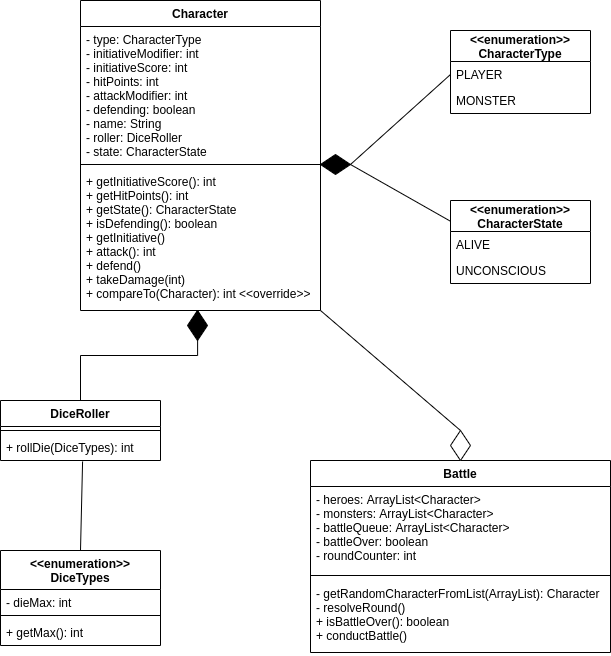

The diagram above was exported from draw.io. Its source (the exported page's mxGraphModel, read from the mxfile embedded in the PNG):
<mxGraphModel dx="1662" dy="809" grid="1" gridSize="10" guides="1" tooltips="1" connect="1" arrows="1" fold="1" page="1" pageScale="1" pageWidth="827" pageHeight="1169" math="0" shadow="0">
  <root>
    <mxCell id="WIyWlLk6GJQsqaUBKTNV-0" />
    <mxCell id="WIyWlLk6GJQsqaUBKTNV-1" parent="WIyWlLk6GJQsqaUBKTNV-0" />
    <mxCell id="QQhD3KU9LaUkx8Ie4RZ0-0" value="Character" style="swimlane;fontStyle=1;align=center;verticalAlign=top;childLayout=stackLayout;horizontal=1;startSize=26;horizontalStack=0;resizeParent=1;resizeParentMax=0;resizeLast=0;collapsible=1;marginBottom=0;" vertex="1" parent="WIyWlLk6GJQsqaUBKTNV-1">
      <mxGeometry x="160" y="90" width="240" height="310" as="geometry" />
    </mxCell>
    <object label="- type: CharacterType&#10;- initiativeModifier: int&#10;- initiativeScore: int&#10;- hitPoints: int&#10;- attackModifier: int&#10;- defending: boolean&#10;- name: String&#10;- roller: DiceRoller&#10;- state: CharacterState" type="" id="QQhD3KU9LaUkx8Ie4RZ0-1">
      <mxCell style="text;strokeColor=none;fillColor=none;align=left;verticalAlign=top;spacingLeft=4;spacingRight=4;overflow=hidden;rotatable=0;points=[[0,0.5],[1,0.5]];portConstraint=eastwest;" vertex="1" parent="QQhD3KU9LaUkx8Ie4RZ0-0">
        <mxGeometry y="26" width="240" height="134" as="geometry" />
      </mxCell>
    </object>
    <mxCell id="QQhD3KU9LaUkx8Ie4RZ0-2" value="" style="line;strokeWidth=1;fillColor=none;align=left;verticalAlign=middle;spacingTop=-1;spacingLeft=3;spacingRight=3;rotatable=0;labelPosition=right;points=[];portConstraint=eastwest;" vertex="1" parent="QQhD3KU9LaUkx8Ie4RZ0-0">
      <mxGeometry y="160" width="240" height="8" as="geometry" />
    </mxCell>
    <mxCell id="QQhD3KU9LaUkx8Ie4RZ0-3" value="+ getInitiativeScore(): int&#10;+ getHitPoints(): int&#10;+ getState(): CharacterState&#10;+ isDefending(): boolean&#10;+ getInitiative()&#10;+ attack(): int&#10;+ defend()&#10;+ takeDamage(int)&#10;+ compareTo(Character): int &lt;&lt;override&gt;&gt;" style="text;strokeColor=none;fillColor=none;align=left;verticalAlign=top;spacingLeft=4;spacingRight=4;overflow=hidden;rotatable=0;points=[[0,0.5],[1,0.5]];portConstraint=eastwest;" vertex="1" parent="QQhD3KU9LaUkx8Ie4RZ0-0">
      <mxGeometry y="168" width="240" height="142" as="geometry" />
    </mxCell>
    <mxCell id="QQhD3KU9LaUkx8Ie4RZ0-8" value="&lt;&lt;enumeration&gt;&gt;&#10;CharacterState" style="swimlane;fontStyle=1;childLayout=stackLayout;horizontal=1;startSize=31;fillColor=none;horizontalStack=0;resizeParent=1;resizeParentMax=0;resizeLast=0;collapsible=1;marginBottom=0;" vertex="1" parent="WIyWlLk6GJQsqaUBKTNV-1">
      <mxGeometry x="530" y="290" width="140" height="83" as="geometry" />
    </mxCell>
    <mxCell id="QQhD3KU9LaUkx8Ie4RZ0-9" value="ALIVE" style="text;strokeColor=none;fillColor=none;align=left;verticalAlign=top;spacingLeft=4;spacingRight=4;overflow=hidden;rotatable=0;points=[[0,0.5],[1,0.5]];portConstraint=eastwest;" vertex="1" parent="QQhD3KU9LaUkx8Ie4RZ0-8">
      <mxGeometry y="31" width="140" height="26" as="geometry" />
    </mxCell>
    <mxCell id="QQhD3KU9LaUkx8Ie4RZ0-10" value="UNCONSCIOUS" style="text;strokeColor=none;fillColor=none;align=left;verticalAlign=top;spacingLeft=4;spacingRight=4;overflow=hidden;rotatable=0;points=[[0,0.5],[1,0.5]];portConstraint=eastwest;" vertex="1" parent="QQhD3KU9LaUkx8Ie4RZ0-8">
      <mxGeometry y="57" width="140" height="26" as="geometry" />
    </mxCell>
    <mxCell id="QQhD3KU9LaUkx8Ie4RZ0-37" style="edgeStyle=orthogonalEdgeStyle;rounded=0;orthogonalLoop=1;jettySize=auto;html=1;exitX=0.5;exitY=0;exitDx=0;exitDy=0;entryX=0.488;entryY=0.993;entryDx=0;entryDy=0;entryPerimeter=0;" edge="1" parent="WIyWlLk6GJQsqaUBKTNV-1" source="QQhD3KU9LaUkx8Ie4RZ0-12" target="QQhD3KU9LaUkx8Ie4RZ0-3">
      <mxGeometry relative="1" as="geometry" />
    </mxCell>
    <mxCell id="QQhD3KU9LaUkx8Ie4RZ0-12" value="DiceRoller" style="swimlane;fontStyle=1;align=center;verticalAlign=top;childLayout=stackLayout;horizontal=1;startSize=26;horizontalStack=0;resizeParent=1;resizeParentMax=0;resizeLast=0;collapsible=1;marginBottom=0;" vertex="1" parent="WIyWlLk6GJQsqaUBKTNV-1">
      <mxGeometry x="80" y="490" width="160" height="60" as="geometry" />
    </mxCell>
    <mxCell id="QQhD3KU9LaUkx8Ie4RZ0-14" value="" style="line;strokeWidth=1;fillColor=none;align=left;verticalAlign=middle;spacingTop=-1;spacingLeft=3;spacingRight=3;rotatable=0;labelPosition=right;points=[];portConstraint=eastwest;" vertex="1" parent="QQhD3KU9LaUkx8Ie4RZ0-12">
      <mxGeometry y="26" width="160" height="8" as="geometry" />
    </mxCell>
    <mxCell id="QQhD3KU9LaUkx8Ie4RZ0-15" value="+ rollDie(DiceTypes): int" style="text;strokeColor=none;fillColor=none;align=left;verticalAlign=top;spacingLeft=4;spacingRight=4;overflow=hidden;rotatable=0;points=[[0,0.5],[1,0.5]];portConstraint=eastwest;" vertex="1" parent="QQhD3KU9LaUkx8Ie4RZ0-12">
      <mxGeometry y="34" width="160" height="26" as="geometry" />
    </mxCell>
    <mxCell id="QQhD3KU9LaUkx8Ie4RZ0-17" value="&lt;&lt;enumeration&gt;&gt;&#10;DiceTypes" style="swimlane;fontStyle=1;align=center;verticalAlign=top;childLayout=stackLayout;horizontal=1;startSize=39;horizontalStack=0;resizeParent=1;resizeParentMax=0;resizeLast=0;collapsible=1;marginBottom=0;rotation=0;" vertex="1" parent="WIyWlLk6GJQsqaUBKTNV-1">
      <mxGeometry x="80" y="640" width="160" height="95" as="geometry">
        <mxRectangle x="80" y="640" width="130" height="30" as="alternateBounds" />
      </mxGeometry>
    </mxCell>
    <mxCell id="QQhD3KU9LaUkx8Ie4RZ0-18" value="- dieMax: int" style="text;strokeColor=none;fillColor=none;align=left;verticalAlign=top;spacingLeft=4;spacingRight=4;overflow=hidden;rotatable=0;points=[[0,0.5],[1,0.5]];portConstraint=eastwest;" vertex="1" parent="QQhD3KU9LaUkx8Ie4RZ0-17">
      <mxGeometry y="39" width="160" height="22" as="geometry" />
    </mxCell>
    <mxCell id="QQhD3KU9LaUkx8Ie4RZ0-19" value="" style="line;strokeWidth=1;fillColor=none;align=left;verticalAlign=middle;spacingTop=-1;spacingLeft=3;spacingRight=3;rotatable=0;labelPosition=right;points=[];portConstraint=eastwest;" vertex="1" parent="QQhD3KU9LaUkx8Ie4RZ0-17">
      <mxGeometry y="61" width="160" height="8" as="geometry" />
    </mxCell>
    <mxCell id="QQhD3KU9LaUkx8Ie4RZ0-20" value="+ getMax(): int" style="text;strokeColor=none;fillColor=none;align=left;verticalAlign=top;spacingLeft=4;spacingRight=4;overflow=hidden;rotatable=0;points=[[0,0.5],[1,0.5]];portConstraint=eastwest;" vertex="1" parent="QQhD3KU9LaUkx8Ie4RZ0-17">
      <mxGeometry y="69" width="160" height="26" as="geometry" />
    </mxCell>
    <mxCell id="QQhD3KU9LaUkx8Ie4RZ0-21" value="Battle" style="swimlane;fontStyle=1;align=center;verticalAlign=top;childLayout=stackLayout;horizontal=1;startSize=26;horizontalStack=0;resizeParent=1;resizeParentMax=0;resizeLast=0;collapsible=1;marginBottom=0;" vertex="1" parent="WIyWlLk6GJQsqaUBKTNV-1">
      <mxGeometry x="390" y="550" width="300" height="192" as="geometry" />
    </mxCell>
    <mxCell id="QQhD3KU9LaUkx8Ie4RZ0-22" value="- heroes: ArrayList&lt;Character&gt;&#10;- monsters: ArrayList&lt;Character&gt;&#10;- battleQueue: ArrayList&lt;Character&gt;&#10;- battleOver: boolean&#10;- roundCounter: int" style="text;strokeColor=none;fillColor=none;align=left;verticalAlign=top;spacingLeft=4;spacingRight=4;overflow=hidden;rotatable=0;points=[[0,0.5],[1,0.5]];portConstraint=eastwest;" vertex="1" parent="QQhD3KU9LaUkx8Ie4RZ0-21">
      <mxGeometry y="26" width="300" height="84" as="geometry" />
    </mxCell>
    <mxCell id="QQhD3KU9LaUkx8Ie4RZ0-23" value="" style="line;strokeWidth=1;fillColor=none;align=left;verticalAlign=middle;spacingTop=-1;spacingLeft=3;spacingRight=3;rotatable=0;labelPosition=right;points=[];portConstraint=eastwest;" vertex="1" parent="QQhD3KU9LaUkx8Ie4RZ0-21">
      <mxGeometry y="110" width="300" height="10" as="geometry" />
    </mxCell>
    <mxCell id="QQhD3KU9LaUkx8Ie4RZ0-24" value="- getRandomCharacterFromList(ArrayList): Character&#10;- resolveRound()&#10;+ isBattleOver(): boolean&#10;+ conductBattle()&#10;" style="text;strokeColor=none;fillColor=none;align=left;verticalAlign=top;spacingLeft=4;spacingRight=4;overflow=hidden;rotatable=0;points=[[0,0.5],[1,0.5]];portConstraint=eastwest;" vertex="1" parent="QQhD3KU9LaUkx8Ie4RZ0-21">
      <mxGeometry y="120" width="300" height="72" as="geometry" />
    </mxCell>
    <mxCell id="QQhD3KU9LaUkx8Ie4RZ0-38" value="" style="rhombus;whiteSpace=wrap;html=1;fillColor=#000000;" vertex="1" parent="WIyWlLk6GJQsqaUBKTNV-1">
      <mxGeometry x="267" y="400" width="20" height="30" as="geometry" />
    </mxCell>
    <mxCell id="QQhD3KU9LaUkx8Ie4RZ0-39" value="&lt;&lt;enumeration&gt;&gt;&#10;CharacterType" style="swimlane;fontStyle=1;childLayout=stackLayout;horizontal=1;startSize=31;fillColor=none;horizontalStack=0;resizeParent=1;resizeParentMax=0;resizeLast=0;collapsible=1;marginBottom=0;" vertex="1" parent="WIyWlLk6GJQsqaUBKTNV-1">
      <mxGeometry x="530" y="120" width="140" height="83" as="geometry" />
    </mxCell>
    <mxCell id="QQhD3KU9LaUkx8Ie4RZ0-40" value="PLAYER" style="text;strokeColor=none;fillColor=none;align=left;verticalAlign=top;spacingLeft=4;spacingRight=4;overflow=hidden;rotatable=0;points=[[0,0.5],[1,0.5]];portConstraint=eastwest;" vertex="1" parent="QQhD3KU9LaUkx8Ie4RZ0-39">
      <mxGeometry y="31" width="140" height="26" as="geometry" />
    </mxCell>
    <mxCell id="QQhD3KU9LaUkx8Ie4RZ0-41" value="MONSTER" style="text;strokeColor=none;fillColor=none;align=left;verticalAlign=top;spacingLeft=4;spacingRight=4;overflow=hidden;rotatable=0;points=[[0,0.5],[1,0.5]];portConstraint=eastwest;" vertex="1" parent="QQhD3KU9LaUkx8Ie4RZ0-39">
      <mxGeometry y="57" width="140" height="26" as="geometry" />
    </mxCell>
    <mxCell id="QQhD3KU9LaUkx8Ie4RZ0-44" value="" style="rhombus;whiteSpace=wrap;html=1;rotation=90;fillColor=#000000;" vertex="1" parent="WIyWlLk6GJQsqaUBKTNV-1">
      <mxGeometry x="405" y="239" width="20" height="30" as="geometry" />
    </mxCell>
    <mxCell id="QQhD3KU9LaUkx8Ie4RZ0-46" value="" style="endArrow=none;html=1;entryX=0;entryY=0.5;entryDx=0;entryDy=0;exitX=0.5;exitY=0;exitDx=0;exitDy=0;" edge="1" parent="WIyWlLk6GJQsqaUBKTNV-1" source="QQhD3KU9LaUkx8Ie4RZ0-44" target="QQhD3KU9LaUkx8Ie4RZ0-40">
      <mxGeometry width="50" height="50" relative="1" as="geometry">
        <mxPoint x="450" y="220" as="sourcePoint" />
        <mxPoint x="500" y="170" as="targetPoint" />
      </mxGeometry>
    </mxCell>
    <mxCell id="QQhD3KU9LaUkx8Ie4RZ0-47" value="" style="endArrow=none;html=1;exitX=0.5;exitY=0;exitDx=0;exitDy=0;entryX=0;entryY=0.25;entryDx=0;entryDy=0;" edge="1" parent="WIyWlLk6GJQsqaUBKTNV-1" source="QQhD3KU9LaUkx8Ie4RZ0-44" target="QQhD3KU9LaUkx8Ie4RZ0-8">
      <mxGeometry width="50" height="50" relative="1" as="geometry">
        <mxPoint x="490" y="390" as="sourcePoint" />
        <mxPoint x="540" y="340" as="targetPoint" />
      </mxGeometry>
    </mxCell>
    <mxCell id="QQhD3KU9LaUkx8Ie4RZ0-49" value="" style="endArrow=none;html=1;exitX=0.5;exitY=0;exitDx=0;exitDy=0;entryX=0.513;entryY=1.038;entryDx=0;entryDy=0;entryPerimeter=0;" edge="1" parent="WIyWlLk6GJQsqaUBKTNV-1" source="QQhD3KU9LaUkx8Ie4RZ0-17" target="QQhD3KU9LaUkx8Ie4RZ0-15">
      <mxGeometry width="50" height="50" relative="1" as="geometry">
        <mxPoint x="490" y="600" as="sourcePoint" />
        <mxPoint x="150" y="570" as="targetPoint" />
      </mxGeometry>
    </mxCell>
    <mxCell id="QQhD3KU9LaUkx8Ie4RZ0-50" value="" style="rhombus;whiteSpace=wrap;html=1;rotation=0;fillColor=#FFFFFF;" vertex="1" parent="WIyWlLk6GJQsqaUBKTNV-1">
      <mxGeometry x="530" y="520" width="20" height="30" as="geometry" />
    </mxCell>
    <mxCell id="QQhD3KU9LaUkx8Ie4RZ0-51" value="" style="endArrow=none;html=1;entryX=1;entryY=1;entryDx=0;entryDy=0;entryPerimeter=0;exitX=0.5;exitY=0;exitDx=0;exitDy=0;" edge="1" parent="WIyWlLk6GJQsqaUBKTNV-1" source="QQhD3KU9LaUkx8Ie4RZ0-50" target="QQhD3KU9LaUkx8Ie4RZ0-3">
      <mxGeometry width="50" height="50" relative="1" as="geometry">
        <mxPoint x="490" y="490" as="sourcePoint" />
        <mxPoint x="540" y="440" as="targetPoint" />
      </mxGeometry>
    </mxCell>
  </root>
</mxGraphModel>